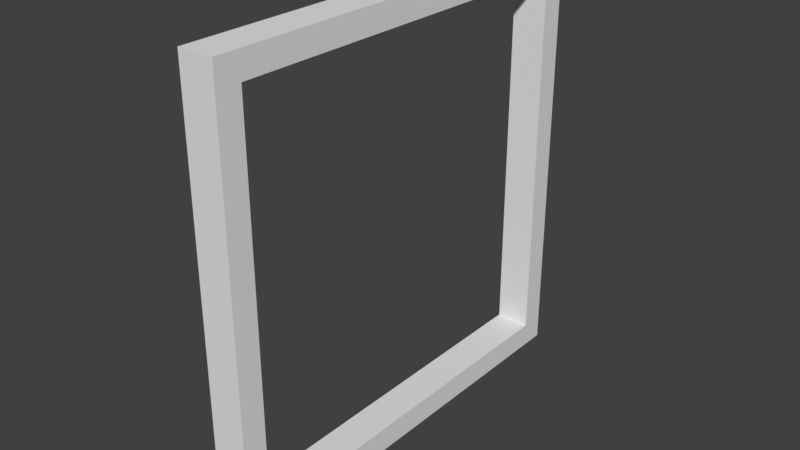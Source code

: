 # Source: FrameCubeFructured.blend  (saved by Blender 2.79.0; exported with 4.5.12 LTS)
import bpy
from mathutils import Matrix  # noqa: F401  (used for matrix-valued properties, if any)

bpy.ops.wm.read_factory_settings(use_empty=True)
scene = bpy.context.scene
scene.name = 'Scene'

# ---- collections
col_collection_1 = bpy.data.collections.new('Collection 1'); scene.collection.children.link(col_collection_1)

# ---- world
world_world = bpy.data.worlds.new('World'); scene.world = world_world
world_world.color = (0.05088, 0.05088, 0.05088)
world_world.use_sun_shadow = False
world_world.sun_shadow_jitter_overblur = 0.0
world_world.cycles.sampling_method = 'MANUAL'

# ---- meshes
me_cube_shard_002_shard_030 = bpy.data.meshes.new('Cube_shard.002_shard.030')
me_cube_shard_002_shard_030.from_pydata([(-0.08517, -0.1655, -0.0788), (0.07726, -0.1752, -0.0788), (0.07726, -0.2022, 0.03406), (-0.08517, -0.1925, 0.03406), (0.07726, 0.04381, 0.2724), (0.07726, 0.1567, 0.04169), (-0.08517, 0.1567, -0.06802), (-0.08517, 0.04381, 0.1627), (0.07726, 0.04381, 0.03406), (-0.08517, 0.04381, 0.03406), (0.07726, 0.1567, -0.0788), (-0.08517, 0.1567, -0.0788)], [], [(0, 1, 2, 3), (4, 5, 6, 7), (2, 8, 9, 3), (1, 10, 8, 2), (7, 9, 8, 4), (3, 9, 11, 0), (0, 11, 10, 1), (4, 8, 10, 5), (6, 11, 9, 7), (5, 10, 11, 6)])
_uv = me_cube_shard_002_shard_030.uv_layers.new(name='UVMap')
_uv.uv.foreach_set('vector', [0.00102, 0.001062, 0.1668, 0.00336, 0.1668, 0.1216, 0.00102, 0.1193, 0.5317, 1.067, 0.5317, 1.329, 0.3591, 1.429, 0.3591, 1.168, 0.0, 0.0, 0.0, 0.0, 0.0, 0.0, 0.0, 0.0, 0.0, 0.0, 0.0, 0.0, 0.0, 0.0, 0.0, 0.0, 0.0, 0.0, 0.0, 0.0, 0.0, 0.0, 0.0, 0.0, 0.0, 0.0, 0.0, 0.0, 0.0, 0.0, 0.0, 0.0, 0.0, 0.0, 0.0, 0.0, 0.0, 0.0, 0.0, 0.0, 0.0, 0.0, 0.0, 0.0, 0.0, 0.0, 0.0, 0.0, 0.0, 0.0, 0.0, 0.0, 0.0, 0.0, 0.0, 0.0, 0.0, 0.0, 0.0, 0.0, 0.0, 0.0, 0.0, 0.0])
me_cube_shard_002_shard_030.use_remesh_preserve_volume = False
me_cube_shard_002_shard_030.use_remesh_preserve_attributes = False
me_cube_shard_002_shard_030.use_mirror_vertex_groups = False
me_cube_shard_002_shard_030.update()
me_cube_shard_002_shard_029 = bpy.data.meshes.new('Cube_shard.002_shard.029')
me_cube_shard_002_shard_029.from_pydata([(-0.01684, -0.1317, 0.05919), (-0.09816, 0.03265, -0.05329), (-0.09816, 0.03233, -0.05367), (0.06427, -0.4872, -0.05367), (0.06427, -0.3912, 0.05919), (-0.06059, 0.008225, 0.05919), (-0.09816, 0.03399, -0.05172), (-0.09816, 0.1284, 0.05919), (0.06427, 0.2477, -0.05307), (-0.005841, 0.2226, 0.05919), (0.06427, 0.2225, 0.05919), (0.06427, 0.2479, -0.05367), (-0.09816, 0.2483, -0.05367), (-0.09816, 0.2447, -0.03764), (-0.09247, 0.2228, 0.05919), (-0.09816, 0.2229, 0.05919)], [], [(0, 1, 2, 3, 4), (5, 6, 1, 0), (6, 5, 7), (8, 9, 10), (9, 8, 11, 12, 13, 14), (14, 13, 15), (15, 7, 5, 0, 4, 10, 9, 14), (12, 2, 1, 6, 7, 15, 13), (10, 4, 3, 11, 8), (2, 12, 11, 3)])
_uv = me_cube_shard_002_shard_029.uv_layers.new(name='UVMap')
_uv.uv.foreach_set('vector', [0.2002, 0.3671, 0.3237, 0.1742, 0.3241, 0.1746, 0.3241, 0.7542, 0.2002, 0.6566, 0.2002, 0.211, 0.322, 0.1729, 0.3237, 0.1742, 0.2002, 0.3671, 0.322, 0.1729, 0.2002, 0.211, 0.2002, 0.07694, 0.9989, 0.298, 0.9243, 0.1755, 0.9989, 0.1755, 0.9243, 0.1755, 0.9989, 0.298, 0.9989, 0.2987, 0.826, 0.2988, 0.826, 0.2813, 0.832, 0.1756, 0.832, 0.1756, 0.826, 0.2813, 0.826, 0.1756, 0.0, 0.0, 0.0, 0.0, 0.0, 0.0, 0.0, 0.0, 0.0, 0.0, 0.0, 0.0, 0.0, 0.0, 0.0, 0.0, 0.0, 0.0, 0.0, 0.0, 0.0, 0.0, 0.0, 0.0, 0.0, 0.0, 0.0, 0.0, 0.0, 0.0, 0.0, 0.0, 0.0, 0.0, 0.0, 0.0, 0.0, 0.0, 0.0, 0.0, 0.0, 0.0, 0.0, 0.0, 0.0, 0.0, 0.0, 0.0])
me_cube_shard_002_shard_029.use_remesh_preserve_volume = False
me_cube_shard_002_shard_029.use_remesh_preserve_attributes = False
me_cube_shard_002_shard_029.use_mirror_vertex_groups = False
me_cube_shard_002_shard_029.update()
me_cube_shard_002_shard_028 = bpy.data.meshes.new('Cube_shard.002_shard.028')
me_cube_shard_002_shard_028.from_pydata([(-0.07982, -0.1198, -0.05683), (0.08261, -0.1027, -0.05683), (0.08261, -0.141, 0.05603), (-0.07982, -0.1581, 0.05603), (-0.07982, 0.122, 0.05603), (0.08261, 0.1123, 0.05603), (0.08261, 0.1394, -0.05683), (-0.07982, 0.1491, -0.05683)], [], [(0, 1, 2, 3), (4, 5, 6, 7), (4, 3, 2, 5), (7, 0, 3, 4), (5, 2, 1, 6), (0, 7, 6, 1)])
_uv = me_cube_shard_002_shard_028.uv_layers.new(name='UVMap')
_uv.uv.foreach_set('vector', [0.1794, 0.5352, 0.001098, 0.5413, 0.001098, 0.4111, 0.1794, 0.4051, 0.8206, 0.4966, 0.9983, 0.4941, 0.9983, 0.6209, 0.8206, 0.6233, 0.0, 0.0, 0.0, 0.0, 0.0, 0.0, 0.0, 0.0, 0.0, 0.0, 0.0, 0.0, 0.0, 0.0, 0.0, 0.0, 0.0, 0.0, 0.0, 0.0, 0.0, 0.0, 0.0, 0.0, 0.0, 0.0, 0.0, 0.0, 0.0, 0.0, 0.0, 0.0])
me_cube_shard_002_shard_028.use_remesh_preserve_volume = False
me_cube_shard_002_shard_028.use_remesh_preserve_attributes = False
me_cube_shard_002_shard_028.use_mirror_vertex_groups = False
me_cube_shard_002_shard_028.update()
me_cube_shard_002_shard_027 = bpy.data.meshes.new('Cube_shard.002_shard.027')
me_cube_shard_002_shard_027.from_pydata([(0.006926, -0.01477, -0.04844), (-0.02078, 0.004917, -0.03666), (0.006926, 0.004917, -0.04471), (0.006926, 0.004917, 0.1298)], [], [(0, 1, 2), (1, 0, 3), (3, 2, 1), (2, 3, 0)])
_uv = me_cube_shard_002_shard_027.uv_layers.new(name='UVMap')
_uv.uv.foreach_set('vector', [0.1397, 0.4268, 0.116, 0.398, 0.1446, 0.4066, 0.03564, 1.256, 0.001242, 1.271, 0.001242, 1.085, 0.0, 0.0, 0.0, 0.0, 0.0, 0.0, 0.0, 0.0, 0.0, 0.0, 0.0, 0.0])
me_cube_shard_002_shard_027.use_remesh_preserve_volume = False
me_cube_shard_002_shard_027.use_remesh_preserve_attributes = False
me_cube_shard_002_shard_027.use_mirror_vertex_groups = False
me_cube_shard_002_shard_027.update()
me_cube_shard_002_shard_026 = bpy.data.meshes.new('Cube_shard.002_shard.026')
me_cube_shard_002_shard_026.from_pydata([(-0.07874, -0.04173, 0.05962), (0.08369, -0.03637, 0.05453), (0.08369, 0.01956, 0.05671), (-0.07874, 0.01956, 0.06201), (-0.07874, 0.01956, -0.1218), (0.08369, 0.01956, -0.111)], [], [(0, 1, 2, 3), (1, 0, 4, 5), (3, 4, 0), (4, 3, 2, 5), (5, 2, 1)])
_uv = me_cube_shard_002_shard_026.uv_layers.new(name='UVMap')
_uv.uv.foreach_set('vector', [0.105, 0.06163, 0.0006425, 0.05832, 0.0006425, 0.02237, 0.105, 0.02224, 0.8845, 0.004229, 0.9888, 2.587e-05, 0.9888, 0.123, 0.8845, 0.1165, 0.0, 0.0, 0.0, 0.0, 0.0, 0.0, 0.0, 0.0, 0.0, 0.0, 0.0, 0.0, 0.0, 0.0, 0.0, 0.0, 0.0, 0.0, 0.0, 0.0])
me_cube_shard_002_shard_026.use_remesh_preserve_volume = False
me_cube_shard_002_shard_026.use_remesh_preserve_attributes = False
me_cube_shard_002_shard_026.use_mirror_vertex_groups = False
me_cube_shard_002_shard_026.update()
me_cube_shard_002_shard_025 = bpy.data.meshes.new('Cube_shard.002_shard.025')
me_cube_shard_002_shard_025.from_pydata([(0.08872, 0.01974, -0.007443), (-0.07371, 0.03028, -0.001507), (-0.07371, -0.01275, 0.04369), (0.08872, -0.01275, 0.02668), (0.08872, -0.01275, -0.03087), (-0.07371, -0.01275, -0.03253)], [], [(0, 1, 2, 3), (1, 0, 4, 5), (5, 2, 1), (2, 5, 4, 3), (3, 4, 0)])
_uv = me_cube_shard_002_shard_025.uv_layers.new(name='UVMap')
_uv.uv.foreach_set('vector', [0.6219, 0.5016, 0.7549, 0.4992, 0.7549, 0.5502, 0.6219, 0.5401, 0.7565, 0.4993, 0.8891, 0.5091, 0.8891, 0.5418, 0.7565, 0.5426, 0.0, 0.0, 0.0, 0.0, 0.0, 0.0, 0.0, 0.0, 0.0, 0.0, 0.0, 0.0, 0.0, 0.0, 0.0, 0.0, 0.0, 0.0, 0.0, 0.0])
me_cube_shard_002_shard_025.use_remesh_preserve_volume = False
me_cube_shard_002_shard_025.use_remesh_preserve_attributes = False
me_cube_shard_002_shard_025.use_mirror_vertex_groups = False
me_cube_shard_002_shard_025.update()
me_cube_shard_002_shard_024 = bpy.data.meshes.new('Cube_shard.002_shard.024')
me_cube_shard_002_shard_024.from_pydata([(-0.08414, -0.2574, 0.05425), (-0.08414, -0.1651, -0.05861), (0.0783, -0.2513, -0.05861), (0.0783, -0.3436, 0.05425), (-0.08414, 0.2557, 0.0393), (0.0783, 0.2798, 0.04), (0.0783, 0.2548, -0.05862), (-0.08414, 0.2309, -0.05862), (-0.08414, 0.2529, 0.05424), (0.0783, 0.2772, 0.05424)], [], [(0, 1, 2, 3), (4, 5, 6, 7), (5, 4, 8, 9), (1, 7, 6, 2), (0, 8, 4, 7, 1), (2, 6, 5, 9, 3), (8, 0, 3, 9)])
_uv = me_cube_shard_002_shard_024.uv_layers.new(name='UVMap')
_uv.uv.foreach_set('vector', [0.1752, 0.05575, 0.1752, 0.2003, 0.001072, 0.1462, 0.001072, 0.001618, 0.7142, 0.6235, 0.877, 0.6169, 0.877, 0.7178, 0.7142, 0.7237, 0.5724, 0.5099, 0.5724, 0.6728, 0.5573, 0.6731, 0.558, 0.5103, 0.0, 0.0, 0.0, 0.0, 0.0, 0.0, 0.0, 0.0, 0.0, 0.0, 0.0, 0.0, 0.0, 0.0, 0.0, 0.0, 0.0, 0.0, 0.0, 0.0, 0.0, 0.0, 0.0, 0.0, 0.0, 0.0, 0.0, 0.0, 0.0, 0.0, 0.0, 0.0, 0.0, 0.0, 0.0, 0.0])
me_cube_shard_002_shard_024.use_remesh_preserve_volume = False
me_cube_shard_002_shard_024.use_remesh_preserve_attributes = False
me_cube_shard_002_shard_024.use_mirror_vertex_groups = False
me_cube_shard_002_shard_024.update()
me_cube_shard_002_shard_023 = bpy.data.meshes.new('Cube_shard.002_shard.023')
me_cube_shard_002_shard_023.from_pydata([(-0.08022, -0.04214, -0.5205), (0.08221, -0.03678, -0.5256), (0.08221, -0.0937, -0.5124), (-0.08022, -0.0937, -0.5085), (-0.08022, 0.01916, -0.5181), (0.08221, 0.01916, -0.5234), (0.08221, 0.1644, 0.3596), (0.08221, 0.2568, 0.2467), (-0.08022, 0.343, 0.2467), (-0.08022, 0.2506, 0.3596), (0.08221, -0.0937, 0.3596), (-0.08022, -0.0937, 0.3596), (0.08221, 0.01916, 0.2467), (-0.08022, 0.01916, 0.2467)], [], [(0, 1, 2, 3), (1, 0, 4, 5), (6, 7, 8, 9), (2, 10, 11, 3), (12, 10, 2, 1, 5), (9, 11, 10, 6), (13, 4, 0, 3, 11), (4, 13, 12, 5), (6, 10, 12, 7), (8, 13, 11, 9), (7, 12, 13, 8)])
_uv = me_cube_shard_002_shard_023.uv_layers.new(name='UVMap')
_uv.uv.foreach_set('vector', [0.003435, 0.1015, 2.102e-05, 0.0006208, 0.03628, 0.0008155, 0.03628, 0.1016, 0.0006208, 0.5499, 0.1015, 0.5467, 0.1015, 0.5848, 0.0006208, 0.5847, 0.5506, 0.853, 0.5506, 0.7625, 0.6595, 0.7286, 0.6595, 0.8191, 0.0, 0.0, 0.0, 0.0, 0.0, 0.0, 0.0, 0.0, 0.0, 0.0, 0.0, 0.0, 0.0, 0.0, 0.0, 0.0, 0.0, 0.0, 0.0, 0.0, 0.0, 0.0, 0.0, 0.0, 0.0, 0.0, 0.0, 0.0, 0.0, 0.0, 0.0, 0.0, 0.0, 0.0, 0.0, 0.0, 0.0, 0.0, 0.0, 0.0, 0.0, 0.0, 0.0, 0.0, 0.0, 0.0, 0.0, 0.0, 0.0, 0.0, 0.0, 0.0, 0.0, 0.0, 0.0, 0.0, 0.0, 0.0, 0.0, 0.0, 0.0, 0.0, 0.0, 0.0, 0.0, 0.0, 0.0, 0.0])
me_cube_shard_002_shard_023.use_remesh_preserve_volume = False
me_cube_shard_002_shard_023.use_remesh_preserve_attributes = False
me_cube_shard_002_shard_023.use_mirror_vertex_groups = False
me_cube_shard_002_shard_023.update()
me_cube_shard_002_shard_022 = bpy.data.meshes.new('Cube_shard.002_shard.022')
me_cube_shard_002_shard_022.from_pydata([(0.01073, -0.332, 0.05662), (0.08084, -0.3069, -0.05564), (0.08084, -0.3322, 0.05662), (-0.0759, -0.3318, 0.05662), (-0.08159, -0.31, -0.04021), (-0.08159, -0.3064, -0.05624), (0.08084, -0.3067, -0.05624), (-0.08159, -0.3318, 0.05662), (-0.08159, 0.2914, 0.05662), (0.08084, 0.3085, 0.05662), (0.08084, 0.3468, -0.05624), (-0.08159, 0.3297, -0.05624)], [], [(0, 1, 2), (1, 0, 3, 4, 5, 6), (4, 3, 7), (8, 9, 10, 11), (8, 7, 3, 0, 2, 9), (11, 5, 4, 7, 8), (9, 2, 1, 6, 10), (5, 11, 10, 6)])
_uv = me_cube_shard_002_shard_022.uv_layers.new(name='UVMap')
_uv.uv.foreach_set('vector', [0.06928, 0.08669, 0.1213, 0.001282, 0.1213, 0.08672, 0.1213, 0.001282, 0.06928, 0.08669, 0.004963, 0.08665, 0.0007425, 0.01296, 0.0007425, 0.0007615, 0.1213, 0.0008248, 0.0007425, 0.01296, 0.004963, 0.08665, 0.0007425, 0.08665, 0.6364, 0.7864, 0.7576, 0.7905, 0.7576, 0.8789, 0.6364, 0.8748, 0.0, 0.0, 0.0, 0.0, 0.0, 0.0, 0.0, 0.0, 0.0, 0.0, 0.0, 0.0, 0.0, 0.0, 0.0, 0.0, 0.0, 0.0, 0.0, 0.0, 0.0, 0.0, 0.0, 0.0, 0.0, 0.0, 0.0, 0.0, 0.0, 0.0, 0.0, 0.0, 0.0, 0.0, 0.0, 0.0, 0.0, 0.0, 0.0, 0.0])
me_cube_shard_002_shard_022.use_remesh_preserve_volume = False
me_cube_shard_002_shard_022.use_remesh_preserve_attributes = False
me_cube_shard_002_shard_022.use_mirror_vertex_groups = False
me_cube_shard_002_shard_022.update()
me_cube_shard_002_shard_021 = bpy.data.meshes.new('Cube_shard.002_shard.021')
me_cube_shard_002_shard_021.from_pydata([(0.08094, 0.0209, -0.4695), (-0.0815, 0.03143, -0.4635), (-0.0815, 0.1013, -0.471), (0.08094, 0.1013, -0.478), (0.08094, -0.0116, -0.4353), (-0.0815, -0.0116, -0.4183), (-0.0815, -0.2306, 0.3023), (-0.0815, -0.285, 0.1895), (0.08094, -0.2956, 0.1895), (0.08094, -0.2412, 0.3023), (-0.0815, -0.0116, 0.1895), (0.08094, -0.0116, 0.1895), (-0.0815, 0.1013, 0.3023), (0.08094, 0.1013, 0.3023)], [], [(0, 1, 2, 3), (1, 0, 4, 5), (6, 7, 8, 9), (7, 10, 11, 8), (6, 12, 10, 7), (4, 11, 10, 5), (8, 11, 13, 9), (9, 13, 12, 6), (5, 10, 12, 2, 1), (3, 13, 11, 4, 0), (2, 12, 13, 3)])
_uv = me_cube_shard_002_shard_021.uv_layers.new(name='UVMap')
_uv.uv.foreach_set('vector', [0.5187, 0.1918, 0.392, 0.1841, 0.392, 0.1294, 0.5187, 0.1289, 0.604, 0.6088, 0.7308, 0.6111, 0.7308, 0.6478, 0.604, 0.6574, 0.5204, 0.7063, 0.5204, 0.6087, 0.6472, 0.6052, 0.6472, 0.7027, 0.0, 0.0, 0.0, 0.0, 0.0, 0.0, 0.0, 0.0, 0.0, 0.0, 0.0, 0.0, 0.0, 0.0, 0.0, 0.0, 0.0, 0.0, 0.0, 0.0, 0.0, 0.0, 0.0, 0.0, 0.0, 0.0, 0.0, 0.0, 0.0, 0.0, 0.0, 0.0, 0.0, 0.0, 0.0, 0.0, 0.0, 0.0, 0.0, 0.0, 0.0, 0.0, 0.0, 0.0, 0.0, 0.0, 0.0, 0.0, 0.0, 0.0, 0.0, 0.0, 0.0, 0.0, 0.0, 0.0, 0.0, 0.0, 0.0, 0.0, 0.0, 0.0, 0.0, 0.0, 0.0, 0.0, 0.0, 0.0])
me_cube_shard_002_shard_021.use_remesh_preserve_volume = False
me_cube_shard_002_shard_021.use_remesh_preserve_attributes = False
me_cube_shard_002_shard_021.use_mirror_vertex_groups = False
me_cube_shard_002_shard_021.update()
me_cube_shard_002_shard_020 = bpy.data.meshes.new('Cube_shard.002_shard.020')
me_cube_shard_002_shard_020.from_pydata([(0.0706, -0.07068, 0.1395), (0.0983, -0.09037, 0.1278), (0.0983, -0.07068, 0.1315), (-0.06413, -0.07068, 0.1398), (-0.06413, -0.1835, 0.07261), (0.0983, -0.1835, 0.07227), (-0.06413, 0.3738, -0.07325), (0.01719, 0.2094, 0.03922), (0.0983, -0.05006, 0.03922), (0.0983, -0.1461, -0.07364), (-0.06413, 0.3734, -0.07364), (-0.06413, 0.3751, -0.07168), (-0.02656, 0.3493, 0.03922), (-0.06413, 0.4695, 0.03922), (-0.06413, -0.07068, 0.03922), (0.0983, -0.07068, 0.03922), (-0.06413, -0.1835, -0.07364), (0.0983, -0.1835, -0.07364)], [], [(0, 1, 2), (1, 0, 3, 4, 5), (6, 7, 8, 9, 10), (7, 6, 11, 12), (12, 11, 13), (13, 14, 15, 8, 7, 12), (10, 16, 14, 13, 11, 6), (15, 14, 3, 0, 2), (8, 15, 17, 9), (9, 17, 16, 10), (3, 14, 16, 4), (5, 17, 15, 2, 1), (4, 16, 17, 5)])
_uv = me_cube_shard_002_shard_020.uv_layers.new(name='UVMap')
_uv.uv.foreach_set('vector', [0.8044, 0.03177, 0.8296, 0.001107, 0.8348, 0.02258, 0.682, 0.8751, 0.7125, 0.8498, 0.8612, 0.8497, 0.8612, 0.9946, 0.682, 0.9948, 0.3354, 1.41, 0.2074, 1.211, 0.2074, 0.9106, 0.3359, 0.8094, 0.3359, 1.41, 0.2074, 1.211, 0.3354, 1.41, 0.3337, 1.412, 0.2074, 1.372, 0.2074, 1.372, 0.3337, 1.412, 0.2074, 1.511, 0.0, 0.0, 0.0, 0.0, 0.0, 0.0, 0.0, 0.0, 0.0, 0.0, 0.0, 0.0, 0.0, 0.0, 0.0, 0.0, 0.0, 0.0, 0.0, 0.0, 0.0, 0.0, 0.0, 0.0, 0.0, 0.0, 0.0, 0.0, 0.0, 0.0, 0.0, 0.0, 0.0, 0.0, 0.0, 0.0, 0.0, 0.0, 0.0, 0.0, 0.0, 0.0, 0.0, 0.0, 0.0, 0.0, 0.0, 0.0, 0.0, 0.0, 0.0, 0.0, 0.0, 0.0, 0.0, 0.0, 0.0, 0.0, 0.0, 0.0, 0.0, 0.0, 0.0, 0.0, 0.0, 0.0, 0.0, 0.0, 0.0, 0.0, 0.0, 0.0, 0.0, 0.0, 0.0, 0.0])
me_cube_shard_002_shard_020.use_remesh_preserve_volume = False
me_cube_shard_002_shard_020.use_remesh_preserve_attributes = False
me_cube_shard_002_shard_020.use_mirror_vertex_groups = False
me_cube_shard_002_shard_020.update()
me_cube_shard_002_shard_019 = bpy.data.meshes.new('Cube_shard.002_shard.019')
me_cube_shard_002_shard_019.from_pydata([(0.05352, 0.05917, -0.4164), (0.08122, 0.03948, -0.4282), (0.08122, -0.05369, -0.4837), (-0.08121, -0.05369, -0.4833), (-0.08121, 0.05917, -0.4161), (0.08122, 0.05917, -0.2499), (-0.08121, -0.002123, 0.4904), (0.08122, 0.003235, 0.4853), (0.08122, 0.05917, 0.3197), (-0.08121, 0.05917, 0.3089), (-0.08121, -0.05369, 0.5023), (0.08122, -0.05369, 0.4985)], [], [(0, 1, 2, 3, 4), (1, 0, 5), (6, 7, 8, 9), (7, 6, 10, 11), (10, 3, 2, 11), (9, 4, 3, 10, 6), (11, 2, 1, 5, 8, 7), (4, 9, 8, 5, 0)])
_uv = me_cube_shard_002_shard_019.uv_layers.new(name='UVMap')
_uv.uv.foreach_set('vector', [0.02908, 0.1343, 0.001013, 0.1111, 0.001013, 0.001181, 0.1656, 0.001359, 0.1656, 0.1345, 0.5761, 0.0005075, 0.6097, 0.01457, 0.5761, 0.1822, 0.7405, 1.222, 0.5759, 1.215, 0.5759, 1.038, 0.7405, 1.028, 0.7415, 0.7873, 0.7471, 0.6227, 0.8008, 0.6224, 0.8008, 0.787, 0.0, 0.0, 0.0, 0.0, 0.0, 0.0, 0.0, 0.0, 0.0, 0.0, 0.0, 0.0, 0.0, 0.0, 0.0, 0.0, 0.0, 0.0, 0.0, 0.0, 0.0, 0.0, 0.0, 0.0, 0.0, 0.0, 0.0, 0.0, 0.0, 0.0, 0.0, 0.0, 0.0, 0.0, 0.0, 0.0, 0.0, 0.0, 0.0, 0.0])
me_cube_shard_002_shard_019.use_remesh_preserve_volume = False
me_cube_shard_002_shard_019.use_remesh_preserve_attributes = False
me_cube_shard_002_shard_019.use_mirror_vertex_groups = False
me_cube_shard_002_shard_019.update()
me_cube_shard_002_shard_018 = bpy.data.meshes.new('Cube_shard.002_shard.018')
me_cube_shard_002_shard_018.from_pydata([(-0.08188, -0.05588, -0.267), (-0.08188, 0.05698, -0.224), (0.08056, 0.05698, -0.2535), (0.08056, -0.05588, -0.2966), (0.08056, -0.02339, 0.2649), (-0.08188, -0.01285, 0.2708), (-0.08188, -0.05588, 0.2398), (0.08056, -0.05588, 0.2415), (0.08056, 0.05698, 0.2563), (-0.08188, 0.05698, 0.2634)], [], [(0, 1, 2, 3), (4, 5, 6, 7), (5, 4, 8, 9), (1, 9, 8, 2), (0, 6, 5, 9, 1), (2, 8, 4, 7, 3), (6, 0, 3, 7)])
_uv = me_cube_shard_002_shard_018.uv_layers.new(name='UVMap')
_uv.uv.foreach_set('vector', [0.3175, 0.6966, 0.3175, 0.8127, 0.1591, 0.8026, 0.1591, 0.6864, 0.6295, 0.85, 0.7857, 0.8385, 0.7857, 0.8895, 0.6295, 0.8885, 0.7882, 0.8479, 0.9445, 0.8385, 0.9445, 0.9162, 0.7882, 0.9155, 0.0, 0.0, 0.0, 0.0, 0.0, 0.0, 0.0, 0.0, 0.0, 0.0, 0.0, 0.0, 0.0, 0.0, 0.0, 0.0, 0.0, 0.0, 0.0, 0.0, 0.0, 0.0, 0.0, 0.0, 0.0, 0.0, 0.0, 0.0, 0.0, 0.0, 0.0, 0.0, 0.0, 0.0, 0.0, 0.0])
me_cube_shard_002_shard_018.use_remesh_preserve_volume = False
me_cube_shard_002_shard_018.use_remesh_preserve_attributes = False
me_cube_shard_002_shard_018.use_mirror_vertex_groups = False
me_cube_shard_002_shard_018.update()
me_cube_shard_002_shard_017 = bpy.data.meshes.new('Cube_shard.002_shard.017')
me_cube_shard_002_shard_017.from_pydata([(-0.07761, -0.06136, -0.1955), (-0.07761, 0.0515, -0.4263), (0.08483, 0.0515, -0.3165), (0.08483, -0.06136, -0.08582), (0.08483, -0.06136, 0.2297), (0.08483, 0.0515, 0.2728), (-0.07761, 0.0515, 0.3023), (-0.07761, -0.06136, 0.2592)], [], [(0, 1, 2, 3), (4, 5, 6, 7), (1, 6, 5, 2), (0, 7, 6, 1), (2, 5, 4, 3), (7, 0, 3, 4)])
_uv = me_cube_shard_002_shard_017.uv_layers.new(name='UVMap')
_uv.uv.foreach_set('vector', [0.001163, 0.2895, 0.001163, 0.003212, 0.19, 0.113, 0.19, 0.3993, 0.81, 0.1476, 0.81, 0.013, 0.9936, 0.001265, 0.9936, 0.1359, 0.0, 0.0, 0.0, 0.0, 0.0, 0.0, 0.0, 0.0, 0.0, 0.0, 0.0, 0.0, 0.0, 0.0, 0.0, 0.0, 0.0, 0.0, 0.0, 0.0, 0.0, 0.0, 0.0, 0.0, 0.0, 0.0, 0.0, 0.0, 0.0, 0.0, 0.0, 0.0])
me_cube_shard_002_shard_017.use_remesh_preserve_volume = False
me_cube_shard_002_shard_017.use_remesh_preserve_attributes = False
me_cube_shard_002_shard_017.use_mirror_vertex_groups = False
me_cube_shard_002_shard_017.update()
me_cube_shard_002_shard_016 = bpy.data.meshes.new('Cube_shard.002_shard.016')
me_cube_shard_002_shard_016.from_pydata([(0.08193, -0.4098, 0.03856), (-0.0805, -0.434, 0.03785), (-0.0805, -0.2442, -0.06006), (0.08193, -0.2186, -0.06006), (0.08193, -0.4124, 0.0528), (-0.0805, -0.4367, 0.0528), (0.08193, 0.3661, 0.05279), (0.08193, 0.3118, -0.06007), (-0.0805, 0.3224, -0.06007), (-0.0805, 0.3767, 0.05279)], [], [(0, 1, 2, 3), (1, 0, 4, 5), (6, 7, 8, 9), (2, 8, 7, 3), (5, 9, 8, 2, 1), (3, 7, 6, 4, 0), (9, 5, 4, 6)])
_uv = me_cube_shard_002_shard_016.uv_layers.new(name='UVMap')
_uv.uv.foreach_set('vector', [0.4637, 0.6374, 0.3135, 0.657, 0.3135, 0.4599, 0.4637, 0.439, 0.7855, 0.001271, 0.7855, 0.1527, 0.7721, 0.1524, 0.7715, 0.0009541, 0.9215, 0.6624, 0.9215, 0.7779, 0.7714, 0.7737, 0.7714, 0.6581, 0.0, 0.0, 0.0, 0.0, 0.0, 0.0, 0.0, 0.0, 0.0, 0.0, 0.0, 0.0, 0.0, 0.0, 0.0, 0.0, 0.0, 0.0, 0.0, 0.0, 0.0, 0.0, 0.0, 0.0, 0.0, 0.0, 0.0, 0.0, 0.0, 0.0, 0.0, 0.0, 0.0, 0.0, 0.0, 0.0])
me_cube_shard_002_shard_016.use_remesh_preserve_volume = False
me_cube_shard_002_shard_016.use_remesh_preserve_attributes = False
me_cube_shard_002_shard_016.use_mirror_vertex_groups = False
me_cube_shard_002_shard_016.update()
me_cube_shard_002_shard_006 = bpy.data.meshes.new('Cube_shard.002_shard.006')
me_cube_shard_002_shard_006.from_pydata([(0.08102, -0.04314, 0.06586), (-0.08141, -0.06731, 0.06516), (-0.08141, -0.09213, -0.03275), (0.08102, -0.06815, -0.03275), (0.08102, 0.148, -0.03276), (-0.08141, 0.1225, -0.03276)], [], [(0, 1, 2, 3), (1, 0, 4, 5), (2, 5, 4, 3), (5, 2, 1), (3, 4, 0)])
_uv = me_cube_shard_002_shard_006.uv_layers.new(name='UVMap')
_uv.uv.foreach_set('vector', [0.549, 0.7904, 0.4187, 0.7851, 0.4187, 0.7049, 0.549, 0.7096, 0.0007957, 0.5591, 0.13, 0.5759, 0.13, 0.7466, 0.0007957, 0.7286, 0.0, 0.0, 0.0, 0.0, 0.0, 0.0, 0.0, 0.0, 0.0, 0.0, 0.0, 0.0, 0.0, 0.0, 0.0, 0.0, 0.0, 0.0, 0.0, 0.0])
me_cube_shard_002_shard_006.use_remesh_preserve_volume = False
me_cube_shard_002_shard_006.use_remesh_preserve_attributes = False
me_cube_shard_002_shard_006.use_mirror_vertex_groups = False
me_cube_shard_002_shard_006.update()

# ---- objects
ob_cube_shard_002_shard_015 = bpy.data.objects.new('Cube_shard.002_shard.015', me_cube_shard_002_shard_030)
ob_cube_shard_002_shard_014 = bpy.data.objects.new('Cube_shard.002_shard.014', me_cube_shard_002_shard_029)
ob_cube_shard_002_shard_013 = bpy.data.objects.new('Cube_shard.002_shard.013', me_cube_shard_002_shard_028)
ob_cube_shard_002_shard_012 = bpy.data.objects.new('Cube_shard.002_shard.012', me_cube_shard_002_shard_027)
ob_cube_shard_002_shard_011 = bpy.data.objects.new('Cube_shard.002_shard.011', me_cube_shard_002_shard_026)
ob_cube_shard_002_shard_010 = bpy.data.objects.new('Cube_shard.002_shard.010', me_cube_shard_002_shard_025)
ob_cube_shard_002_shard_009 = bpy.data.objects.new('Cube_shard.002_shard.009', me_cube_shard_002_shard_024)
ob_cube_shard_002_shard_008 = bpy.data.objects.new('Cube_shard.002_shard.008', me_cube_shard_002_shard_023)
ob_cube_shard_002_shard_007 = bpy.data.objects.new('Cube_shard.002_shard.007', me_cube_shard_002_shard_022)
ob_cube_shard_002_shard_005 = bpy.data.objects.new('Cube_shard.002_shard.005', me_cube_shard_002_shard_021)
ob_cube_shard_002_shard_004 = bpy.data.objects.new('Cube_shard.002_shard.004', me_cube_shard_002_shard_020)
ob_cube_shard_002_shard_003 = bpy.data.objects.new('Cube_shard.002_shard.003', me_cube_shard_002_shard_019)
ob_cube_shard_002_shard_002 = bpy.data.objects.new('Cube_shard.002_shard.002', me_cube_shard_002_shard_018)
ob_cube_shard_002_shard_001 = bpy.data.objects.new('Cube_shard.002_shard.001', me_cube_shard_002_shard_017)
ob_cube_shard_002_shard_000 = bpy.data.objects.new('Cube_shard.002_shard.000', me_cube_shard_002_shard_016)
ob_cube_shard_002_shard_006 = bpy.data.objects.new('Cube_shard.002_shard.006', me_cube_shard_002_shard_006)

# ---- transforms, parenting, visibility, modifiers, constraints
ob_cube_shard_002_shard_015.location = (0.004019, 0.8576, -0.9319)
ob_cube_shard_002_shard_015.lineart.crease_threshold = 0.0
ob_cube_shard_002_shard_014.location = (0.01701, -0.4611, -0.957)
ob_cube_shard_002_shard_014.lineart.crease_threshold = 0.0
ob_cube_shard_002_shard_013.location = (-0.001329, 0.5431, -0.9539)
ob_cube_shard_002_shard_013.lineart.crease_threshold = 0.0
ob_cube_shard_002_shard_012.location = (0.07435, -0.8778, -0.7609)
ob_cube_shard_002_shard_012.lineart.crease_threshold = 0.0
ob_cube_shard_002_shard_011.location = (-0.002409, -0.8924, 0.04963)
ob_cube_shard_002_shard_011.lineart.crease_threshold = 0.0
ob_cube_shard_002_shard_010.location = (-0.007441, 0.9141, 0.225)
ob_cube_shard_002_shard_010.lineart.crease_threshold = 0.0
ob_cube_shard_002_shard_009.location = (0.002983, -0.384, 0.9351)
ob_cube_shard_002_shard_009.lineart.crease_threshold = 0.0
ob_cube_shard_002_shard_008.location = (-0.0009282, -0.892, 0.6297)
ob_cube_shard_002_shard_008.lineart.crease_threshold = 0.0
ob_cube_shard_002_shard_007.location = (0.000436, 0.09353, -0.9544)
ob_cube_shard_002_shard_007.lineart.crease_threshold = 0.0
ob_cube_shard_002_shard_005.location = (0.0003432, 0.913, 0.687)
ob_cube_shard_002_shard_005.lineart.crease_threshold = 0.0
ob_cube_shard_002_shard_004.location = (-0.01702, -0.8022, -0.9371)
ob_cube_shard_002_shard_004.lineart.crease_threshold = 0.0
ob_cube_shard_002_shard_003.location = (5.677e-05, -0.9321, -0.3811)
ob_cube_shard_002_shard_003.lineart.crease_threshold = 0.0
ob_cube_shard_002_shard_002.location = (0.0007231, 0.9573, -0.04739)
ob_cube_shard_002_shard_002.lineart.crease_threshold = 0.0
ob_cube_shard_002_shard_001.location = (-0.003547, 0.9628, -0.5737)
ob_cube_shard_002_shard_001.lineart.crease_threshold = 0.0
ob_cube_shard_002_shard_000.location = (-0.0006489, 0.3057, 0.9365)
ob_cube_shard_002_shard_000.lineart.crease_threshold = 0.0
ob_cube_shard_002_shard_006.location = (0.0002569, -0.06098, 0.9092)
ob_cube_shard_002_shard_006.lineart.crease_threshold = 0.0

# ---- collection membership
col_collection_1.objects.link(ob_cube_shard_002_shard_015)
col_collection_1.objects.link(ob_cube_shard_002_shard_014)
col_collection_1.objects.link(ob_cube_shard_002_shard_013)
col_collection_1.objects.link(ob_cube_shard_002_shard_012)
col_collection_1.objects.link(ob_cube_shard_002_shard_011)
col_collection_1.objects.link(ob_cube_shard_002_shard_010)
col_collection_1.objects.link(ob_cube_shard_002_shard_009)
col_collection_1.objects.link(ob_cube_shard_002_shard_008)
col_collection_1.objects.link(ob_cube_shard_002_shard_007)
col_collection_1.objects.link(ob_cube_shard_002_shard_005)
col_collection_1.objects.link(ob_cube_shard_002_shard_004)
col_collection_1.objects.link(ob_cube_shard_002_shard_003)
col_collection_1.objects.link(ob_cube_shard_002_shard_002)
col_collection_1.objects.link(ob_cube_shard_002_shard_001)
col_collection_1.objects.link(ob_cube_shard_002_shard_000)
col_collection_1.objects.link(ob_cube_shard_002_shard_006)

# ---- scene / render settings (as saved in the file)
scene.frame_start = 1; scene.frame_end = 250; scene.frame_set(1)
scene.render.engine = 'BLENDER_EEVEE_NEXT'
scene.render.resolution_percentage = 50
scene.render.dither_intensity = 0.0
scene.cycles.use_denoising = False
scene.cycles.samples = 128
scene.cycles.sampling_pattern = 'TABULATED_SOBOL'
scene.cycles.light_sampling_threshold = 0.0
scene.cycles.use_adaptive_sampling = False
scene.cycles.use_light_tree = False
scene.cycles.blur_glossy = 0.0
scene.cycles.sample_clamp_indirect = 0.0
scene.view_settings.view_transform = 'Standard'
bpy.context.view_layer.update()

# ---- added for rendering (the .blend has no active camera and no usable light): camera, sun
cam_auto = bpy.data.cameras.new('AutoCamera')
cam_auto.lens = 50.0
cam_auto.sensor_width = 36.0
cam_auto.clip_end = 1000.0
ob_auto_camera = bpy.data.objects.new('AutoCamera', cam_auto)
scene.collection.objects.link(ob_auto_camera)
ob_auto_camera.location = (2.62132, -3.13125, 2.08633)
ob_auto_camera.rotation_euler = (1.09748, -7.21219e-08, 0.694738)
scene.camera = ob_auto_camera
light_auto_sun = bpy.data.lights.new('AutoSun', 'SUN')
light_auto_sun.energy = 3.0
light_auto_sun.angle = 0.0523599
ob_auto_sun = bpy.data.objects.new('AutoSun', light_auto_sun)
scene.collection.objects.link(ob_auto_sun)
ob_auto_sun.rotation_euler = (0.872665, 0.174533, 0.523599)
bpy.context.view_layer.update()
